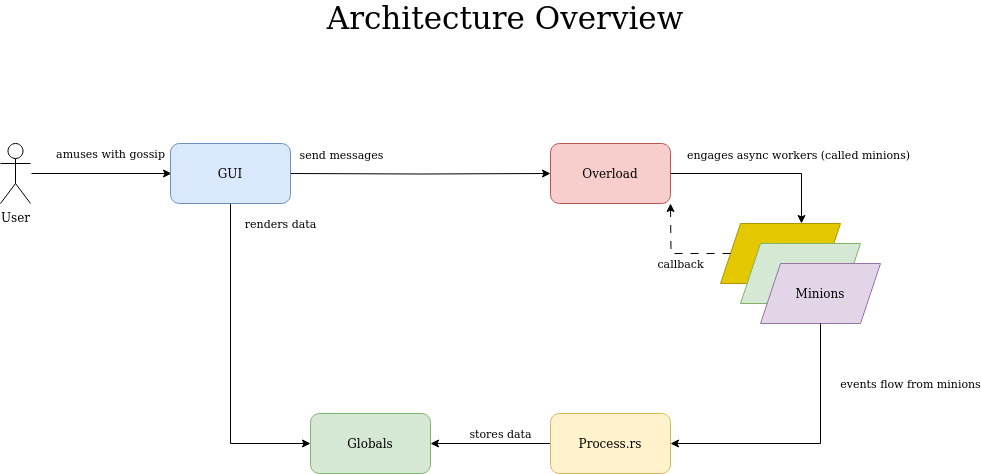

The diagram above was exported from draw.io. Its source (the exported page's mxGraphModel, read from the mxfile embedded in the PNG):
<mxGraphModel dx="1434" dy="714" grid="1" gridSize="10" guides="1" tooltips="1" connect="1" arrows="1" fold="1" page="1" pageScale="1" pageWidth="850" pageHeight="1100" math="0" shadow="0">
  <root>
    <mxCell id="0" />
    <mxCell id="1" parent="0" />
    <mxCell id="np8rZvkhgI0D0TGchNWL-17" value="amuses with gossip" style="edgeStyle=orthogonalEdgeStyle;rounded=0;orthogonalLoop=1;jettySize=auto;html=1;" parent="1" edge="1">
      <mxGeometry x="0.1286" y="20" relative="1" as="geometry">
        <mxPoint x="61" y="370" as="sourcePoint" />
        <mxPoint x="201" y="370" as="targetPoint" />
        <mxPoint as="offset" />
      </mxGeometry>
    </mxCell>
    <mxCell id="np8rZvkhgI0D0TGchNWL-1" value="User" style="shape=umlActor;verticalLabelPosition=bottom;verticalAlign=top;html=1;outlineConnect=0;" parent="1" vertex="1">
      <mxGeometry x="30" y="340" width="30" height="60" as="geometry" />
    </mxCell>
    <mxCell id="np8rZvkhgI0D0TGchNWL-9" style="edgeStyle=orthogonalEdgeStyle;rounded=0;orthogonalLoop=1;jettySize=auto;html=1;entryX=0;entryY=0.5;entryDx=0;entryDy=0;exitX=1;exitY=0.5;exitDx=0;exitDy=0;" parent="1" target="np8rZvkhgI0D0TGchNWL-3" edge="1">
      <mxGeometry relative="1" as="geometry">
        <mxPoint x="320" y="370" as="sourcePoint" />
        <Array as="points" />
      </mxGeometry>
    </mxCell>
    <mxCell id="np8rZvkhgI0D0TGchNWL-10" value="send messages" style="edgeLabel;html=1;align=center;verticalAlign=middle;resizable=0;points=[];" parent="np8rZvkhgI0D0TGchNWL-9" vertex="1" connectable="0">
      <mxGeometry x="0.1677" y="4" relative="1" as="geometry">
        <mxPoint x="-101" y="-16" as="offset" />
      </mxGeometry>
    </mxCell>
    <mxCell id="np8rZvkhgI0D0TGchNWL-26" value="&lt;div&gt;renders data&lt;/div&gt;" style="edgeStyle=orthogonalEdgeStyle;rounded=0;orthogonalLoop=1;jettySize=auto;html=1;entryX=0;entryY=0.5;entryDx=0;entryDy=0;exitX=0.5;exitY=1;exitDx=0;exitDy=0;" parent="1" source="np8rZvkhgI0D0TGchNWL-32" target="np8rZvkhgI0D0TGchNWL-8" edge="1">
      <mxGeometry x="-0.875" y="50" relative="1" as="geometry">
        <mxPoint x="260" y="420" as="sourcePoint" />
        <mxPoint x="260" y="640" as="targetPoint" />
        <Array as="points">
          <mxPoint x="260" y="640" />
        </Array>
        <mxPoint as="offset" />
      </mxGeometry>
    </mxCell>
    <mxCell id="np8rZvkhgI0D0TGchNWL-12" style="edgeStyle=orthogonalEdgeStyle;rounded=0;orthogonalLoop=1;jettySize=auto;html=1;exitX=1;exitY=0.5;exitDx=0;exitDy=0;" parent="1" source="np8rZvkhgI0D0TGchNWL-3" target="np8rZvkhgI0D0TGchNWL-4" edge="1">
      <mxGeometry relative="1" as="geometry">
        <mxPoint x="830" y="460" as="targetPoint" />
        <mxPoint x="730" y="370" as="sourcePoint" />
        <Array as="points">
          <mxPoint x="831" y="370" />
        </Array>
      </mxGeometry>
    </mxCell>
    <mxCell id="np8rZvkhgI0D0TGchNWL-13" value="engages async workers (called minions)" style="edgeLabel;html=1;align=center;verticalAlign=middle;resizable=0;points=[];" parent="np8rZvkhgI0D0TGchNWL-12" vertex="1" connectable="0">
      <mxGeometry x="-0.4226" y="-5" relative="1" as="geometry">
        <mxPoint x="75" y="-25" as="offset" />
      </mxGeometry>
    </mxCell>
    <mxCell id="np8rZvkhgI0D0TGchNWL-3" value="Overload" style="rounded=1;whiteSpace=wrap;html=1;fillColor=#f8cecc;strokeColor=#b85450;" parent="1" vertex="1">
      <mxGeometry x="580" y="340" width="120" height="60" as="geometry" />
    </mxCell>
    <mxCell id="np8rZvkhgI0D0TGchNWL-7" value="" style="group;" parent="1" vertex="1" connectable="0">
      <mxGeometry x="750" y="420" width="160" height="100" as="geometry" />
    </mxCell>
    <mxCell id="np8rZvkhgI0D0TGchNWL-4" value="" style="shape=parallelogram;perimeter=parallelogramPerimeter;whiteSpace=wrap;html=1;fixedSize=1;fillColor=#e3c800;fontColor=#000000;strokeColor=#B09500;" parent="np8rZvkhgI0D0TGchNWL-7" vertex="1">
      <mxGeometry width="120" height="60" as="geometry" />
    </mxCell>
    <mxCell id="np8rZvkhgI0D0TGchNWL-5" value="" style="shape=parallelogram;perimeter=parallelogramPerimeter;whiteSpace=wrap;html=1;fixedSize=1;fillColor=#d5e8d4;strokeColor=#82b366;" parent="np8rZvkhgI0D0TGchNWL-7" vertex="1">
      <mxGeometry x="20" y="20" width="120" height="60" as="geometry" />
    </mxCell>
    <mxCell id="np8rZvkhgI0D0TGchNWL-6" value="Minions" style="shape=parallelogram;perimeter=parallelogramPerimeter;whiteSpace=wrap;html=1;fixedSize=1;fillColor=#e1d5e7;strokeColor=#9673a6;" parent="np8rZvkhgI0D0TGchNWL-7" vertex="1">
      <mxGeometry x="40" y="40" width="120" height="60" as="geometry" />
    </mxCell>
    <mxCell id="np8rZvkhgI0D0TGchNWL-8" value="Globals" style="rounded=1;whiteSpace=wrap;html=1;fillColor=#d5e8d4;strokeColor=#82b366;" parent="1" vertex="1">
      <mxGeometry x="340" y="610" width="120" height="60" as="geometry" />
    </mxCell>
    <mxCell id="np8rZvkhgI0D0TGchNWL-23" value="callback" style="edgeStyle=orthogonalEdgeStyle;rounded=0;orthogonalLoop=1;jettySize=auto;html=1;entryX=0.75;entryY=1;entryDx=0;entryDy=0;dashed=1;dashPattern=8 8;" parent="1" source="np8rZvkhgI0D0TGchNWL-4" edge="1">
      <mxGeometry x="-0.0909" y="10" relative="1" as="geometry">
        <mxPoint x="700" y="400" as="targetPoint" />
        <mxPoint as="offset" />
      </mxGeometry>
    </mxCell>
    <mxCell id="np8rZvkhgI0D0TGchNWL-29" value="stores data" style="edgeStyle=orthogonalEdgeStyle;rounded=0;orthogonalLoop=1;jettySize=auto;html=1;entryX=1;entryY=0.5;entryDx=0;entryDy=0;" parent="1" source="np8rZvkhgI0D0TGchNWL-27" target="np8rZvkhgI0D0TGchNWL-8" edge="1">
      <mxGeometry x="-0.1667" y="-10" relative="1" as="geometry">
        <Array as="points">
          <mxPoint x="640" y="640" />
        </Array>
        <mxPoint as="offset" />
      </mxGeometry>
    </mxCell>
    <mxCell id="np8rZvkhgI0D0TGchNWL-27" value="Process.rs" style="rounded=1;whiteSpace=wrap;html=1;fillColor=#fff2cc;strokeColor=#d6b656;" parent="1" vertex="1">
      <mxGeometry x="580" y="610" width="120" height="60" as="geometry" />
    </mxCell>
    <mxCell id="np8rZvkhgI0D0TGchNWL-30" value="Architecture Overview" style="text;html=1;strokeColor=none;fillColor=none;align=center;verticalAlign=middle;whiteSpace=wrap;rounded=0;fontSize=31;" parent="1" vertex="1">
      <mxGeometry x="280" y="200" width="510" height="30" as="geometry" />
    </mxCell>
    <mxCell id="np8rZvkhgI0D0TGchNWL-32" value="GUI" style="rounded=1;whiteSpace=wrap;html=1;fillColor=#dae8fc;strokeColor=#6c8ebf;" parent="1" vertex="1">
      <mxGeometry x="200" y="340" width="120" height="60" as="geometry" />
    </mxCell>
    <mxCell id="2C8rZJ-Ew4Z57BIN0wND-1" value="events flow from minions" style="edgeStyle=orthogonalEdgeStyle;rounded=0;orthogonalLoop=1;jettySize=auto;html=1;entryX=1;entryY=0.5;entryDx=0;entryDy=0;" edge="1" parent="1" source="np8rZvkhgI0D0TGchNWL-6" target="np8rZvkhgI0D0TGchNWL-27">
      <mxGeometry x="-0.5556" y="90" relative="1" as="geometry">
        <Array as="points">
          <mxPoint x="850" y="640" />
        </Array>
        <mxPoint as="offset" />
      </mxGeometry>
    </mxCell>
  </root>
</mxGraphModel>